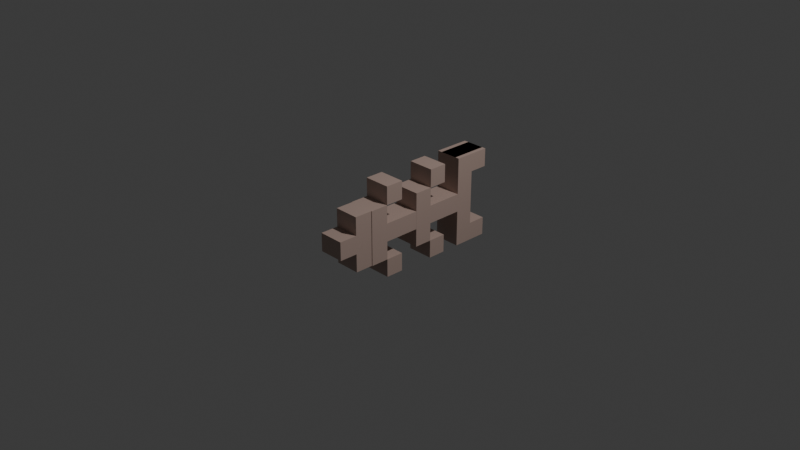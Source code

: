 # Source: bones.blend  (saved by Blender 4.1.23; exported with 4.5.12 LTS)
import bpy
from mathutils import Matrix  # noqa: F401  (used for matrix-valued properties, if any)

bpy.ops.wm.read_factory_settings(use_empty=True)
scene = bpy.context.scene
scene.name = 'Scene'

# ---- collections
col_collection = bpy.data.collections.new('Collection'); scene.collection.children.link(col_collection)

# ---- materials (node trees are filled in below, after node groups)
mat_material_003 = bpy.data.materials.new('Material.003')
mat_material_003.alpha_threshold = 0.0
mat_material_003.use_transparent_shadow = False
mat_material_003.roughness = 0.5
mat_material_003.line_color = (0.0, 0.0, 0.0, 1.0)

# ---- material node trees
mat_material_003.use_nodes = True; mat_material_003.node_tree.nodes.clear()
_N = mat_material_003.node_tree.nodes; _L = mat_material_003.node_tree.links
n0 = _N.new('ShaderNodeOutputMaterial'); n0.name = 'Material Output'; n0.location = (300, 300)
n1 = _N.new('ShaderNodeBsdfPrincipled'); n1.name = 'Principled BSDF'; n1.location = (10, 300)
n2 = _N.new('ShaderNodeRGB'); n2.name = 'RGB'; n2.location = (-280, 280)
n2.outputs[0].default_value = (0.4979, 0.3641, 0.3124, 1.0)
_L.new(n1.outputs[0], n0.inputs[0])
_L.new(n2.outputs[0], n1.inputs[0])
n0.is_active_output = True

# ---- world
world_world = bpy.data.worlds.new('World'); scene.world = world_world
world_world.use_nodes = True; world_world.node_tree.nodes.clear()
_N = world_world.node_tree.nodes; _L = world_world.node_tree.links
n0 = _N.new('ShaderNodeOutputWorld'); n0.name = 'World Output'; n0.location = (300, 300)
n1 = _N.new('ShaderNodeBackground'); n1.name = 'Background'; n1.location = (10, 300)
n1.inputs[0].default_value = (0.05088, 0.05088, 0.05088, 1.0)
_L.new(n1.outputs[0], n0.inputs[0])
n0.is_active_output = True
world_world.color = (0.05088, 0.05088, 0.05088)
world_world.use_sun_shadow = False
world_world.sun_shadow_jitter_overblur = 0.0

# ---- cameras
cam_camera = bpy.data.cameras.new('Camera')
cam_camera.clip_end = 100.0
cam_camera.ortho_scale = 7.314

# ---- lights
light_light = bpy.data.lights.new('Light', 'POINT')
light_light.transmission_factor = 0.0
light_light.energy = 1000.0
light_light.shadow_soft_size = 0.1
light_light.shadow_maximum_resolution = 0.006
light_light.use_absolute_resolution = True

# ---- meshes
me_cube_002 = bpy.data.meshes.new('Cube.002')
me_cube_002.from_pydata([(0.3, 1.0, 1.0), (-0.18, 1.0, -0.6), (-0.18, 1.0, 0.6), (0.18, 1.0, -0.6), (0.18, 1.0, 0.6), (0.3, 1.0, -1.0), (-0.3, 1.0, 1.0), (-0.3, 1.0, -1.0), (0.0, 1.0, -1.0), (-0.3, 0.6, 0.2), (-0.3, 0.6, 0.6), (-0.3, 1.0, 0.2), (-0.3, 1.0, 0.6), (0.3, 0.6, 0.2), (0.3, 1.0, 0.6), (0.3, 0.6, 0.6), (-0.18, 1.0, 0.2), (0.18, 1.0, 0.2), (-0.3, 0.6, -0.6), (-0.3, 1.0, -0.6), (-0.3, 1.0, -0.2), (-0.3, 0.6, -0.2), (0.3, 0.6, -0.6), (0.3, 1.0, -0.2), (0.3, 1.0, -0.6), (0.3, 0.6, -0.2), (-0.3, 0.6, -1.0), (-0.3, 0.2, -0.6), (0.3, 0.6, -1.0), (0.3, 0.2, -0.6), (-0.12, 0.6, -1.0), (-0.3, 0.6, 1.0), (0.3, 0.6, 1.0), (-0.3, 0.2, 0.6), (0.3, 0.2, 0.6), (0.3, 1.0, 0.2), (-0.2981, 1.4, 0.2), (-0.2981, 1.0, 0.2), (0.2981, 1.4, 0.2), (0.2981, 1.0, 0.2), (-0.2981, 1.4, -0.2), (-0.2981, 1.0, -0.2), (0.2981, 1.0, -0.2), (0.2981, 1.4, -0.2), (0.3, 0.2, 0.2), (-0.3, 0.2, 0.2), (0.3, 0.2, -0.2), (-0.3, 0.2, -0.2), (-0.3, 0.2, 0.007497), (-0.3, 0.1993, -0.2), (0.3, 0.1993, -0.2), (0.3, -0.2, 1.0), (-0.18, -0.2, -0.6), (-0.18, -0.2, 0.6), (0.18, -0.2, -0.6), (0.18, -0.2, 0.6), (0.3, -0.2, -1.0), (-0.3, -0.2, 1.0), (-0.3, -0.2, -1.0), (0.0, -0.2, -1.0), (-0.3, -0.6, 0.2), (-0.3, -0.6, 0.6), (-0.3, -0.2, 0.2), (-0.3, -0.2, 0.6), (0.3, -0.6, 0.2), (0.3, -0.2, 0.6), (0.3, -0.6, 0.6), (-0.18, -0.2, 0.2), (0.18, -0.2, 0.2), (-0.3, -0.6, -0.6), (-0.3, -0.2, -0.6), (-0.3, -0.2, -0.2), (-0.3, -0.6, -0.2), (0.3, -0.6, -0.6), (0.3, -0.2, -0.2), (0.3, -0.2, -0.6), (0.3, -0.6, -0.2), (-0.3, -0.6, -1.0), (-0.3, -1.0, -0.6), (0.3, -0.6, -1.0), (0.3, -1.0, -0.6), (-0.12, -0.6, -1.0), (-0.3, -0.6, 1.0), (0.3, -0.6, 1.0), (-0.3, -1.0, 0.6), (0.3, -1.0, 0.6), (0.3, -0.2, 0.2), (-0.2981, 0.2, 0.2), (-0.2981, -0.2, 0.2), (0.2981, 0.2, 0.2), (0.2981, -0.2, 0.2), (-0.2981, 0.2, -0.2), (-0.2981, -0.2, -0.2), (0.2981, -0.2, -0.2), (0.2981, 0.2, -0.2), (0.3, -1.0, 0.2), (-0.3, -1.0, 0.2), (0.3, -1.0, -0.2), (-0.3, -1.0, -0.2), (-0.3, -1.0, 0.007497), (-0.3, -1.001, -0.2), (0.3, -1.001, -0.2)], [], [(32, 0, 6, 31), (18, 19, 7, 26), (6, 12, 10, 31), (21, 18, 27, 48, 33, 10, 9, 11, 20), (35, 13, 15, 34, 44, 50, 46, 29, 22, 25, 23), (15, 14, 0, 32), (28, 5, 24, 22), (14, 4, 0), (5, 3, 24), (35, 23, 42, 39), (17, 35, 39), (8, 7, 19, 1, 3, 5), (37, 41, 20, 11), (11, 16, 37), (12, 6, 0, 4, 2), (41, 37, 36, 40), (36, 38, 43, 40), (38, 39, 42, 43), (30, 26, 7, 8, 5, 28), (13, 9, 10, 15), (16, 11, 9, 13, 35, 17), (10, 12, 2, 4, 14, 15), (22, 18, 21, 25), (22, 24, 3, 1, 19, 18), (42, 23, 25, 21, 20, 41), (30, 28, 22, 18, 26), (27, 18, 22, 29), (32, 31, 10, 15), (15, 10, 33, 34), (16, 17, 39, 37), (36, 37, 39, 38), (42, 41, 40, 43), (33, 45, 44, 34), (29, 46, 47, 27), (47, 46, 50, 49), (45, 48, 44), (48, 50, 44), (49, 48, 27, 47), (48, 49, 50), (83, 51, 57, 82), (69, 70, 58, 77), (57, 63, 61, 82), (72, 69, 78, 99, 84, 61, 60, 62, 71), (86, 64, 66, 85, 95, 101, 97, 80, 73, 76, 74), (66, 65, 51, 83), (79, 56, 75, 73), (65, 55, 51), (56, 54, 75), (86, 74, 93, 90), (68, 86, 90), (59, 58, 70, 52, 54, 56), (88, 92, 71, 62), (62, 67, 88), (63, 57, 51, 55, 53), (92, 88, 87, 91), (89, 90, 93, 94), (81, 77, 58, 59, 56, 79), (64, 60, 61, 66), (67, 62, 60, 64, 86, 68), (61, 63, 53, 55, 65, 66), (73, 69, 72, 76), (73, 75, 54, 52, 70, 69), (93, 74, 76, 72, 71, 92), (81, 79, 73, 69, 77), (78, 69, 73, 80), (83, 82, 61, 66), (66, 61, 84, 85), (67, 68, 90, 88), (87, 88, 90, 89), (93, 92, 91, 94), (84, 96, 95, 85), (80, 97, 98, 78), (98, 97, 101, 100), (96, 99, 95), (99, 101, 95), (100, 99, 78, 98), (99, 100, 101)])
_uv = me_cube_002.uv_layers.new(name='UVMap')
_uv.uv.foreach_set('vector', [0.8913, 0.8704, 0.8913, 0.8597, 0.9446, 0.8597, 0.9446, 0.8704, 0.8487, 0.7958, 0.8487, 0.8064, 0.838, 0.8064, 0.838, 0.7958, 0.8913, 0.8064, 0.8807, 0.8064, 0.8807, 0.7958, 0.8913, 0.7958, 0.8593, 0.7958, 0.8487, 0.7958, 0.8487, 0.7851, 0.8649, 0.7851, 0.8807, 0.7851, 0.8807, 0.7958, 0.87, 0.7958, 0.87, 0.8064, 0.8593, 0.8064, 0.87, 0.8597, 0.87, 0.8704, 0.8807, 0.8704, 0.8807, 0.8811, 0.87, 0.8811, 0.8593, 0.8811, 0.8593, 0.8811, 0.8487, 0.8811, 0.8487, 0.8704, 0.8593, 0.8704, 0.8593, 0.8597, 0.8807, 0.8704, 0.8807, 0.8597, 0.8913, 0.8597, 0.8913, 0.8704, 0.838, 0.8704, 0.838, 0.8597, 0.8487, 0.8597, 0.8487, 0.8704, 0.8807, 0.8597, 0.8807, 0.8491, 0.8913, 0.8597, 0.838, 0.8597, 0.8487, 0.8491, 0.8487, 0.8597, 0.87, 0.8597, 0.8593, 0.8597, 0.8593, 0.8491, 0.87, 0.8491, 0.87, 0.8491, 0.87, 0.8597, 0.87, 0.8491, 0.838, 0.8331, 0.838, 0.8064, 0.8487, 0.8064, 0.8487, 0.8171, 0.8487, 0.8491, 0.838, 0.8597, 0.87, 0.8171, 0.8593, 0.8171, 0.8593, 0.8064, 0.87, 0.8064, 0.87, 0.8064, 0.87, 0.8171, 0.87, 0.8171, 0.8807, 0.8064, 0.8913, 0.8064, 0.8913, 0.8597, 0.8807, 0.8491, 0.8807, 0.8171, 0.8558, 0.7531, 0.8735, 0.7531, 0.8735, 0.8064, 0.8558, 0.8064, 0.8735, 0.8064, 0.8735, 0.8597, 0.8558, 0.8597, 0.8558, 0.8064, 0.8735, 0.8597, 0.8735, 0.9131, 0.8558, 0.9131, 0.8558, 0.8597, 0.8007, 0.8701, 0.7847, 0.8704, 0.7847, 0.8597, 0.8114, 0.8597, 0.838, 0.8597, 0.838, 0.8704, 0.375, 0.8562, 0.375, 0.8938, 0.625, 0.8938, 0.625, 0.8562, 0.2388, 0.5, 0.2313, 0.5, 0.2313, 0.75, 0.2687, 0.75, 0.2687, 0.5, 0.2612, 0.5, 0.7688, 0.75, 0.7688, 0.5, 0.7613, 0.5, 0.7387, 0.5, 0.7313, 0.5, 0.7313, 0.75, 0.375, 0.8562, 0.375, 0.8938, 0.625, 0.8938, 0.625, 0.8562, 0.2687, 0.75, 0.2687, 0.5, 0.2612, 0.5, 0.2388, 0.5, 0.2313, 0.5, 0.2313, 0.75, 0.7387, 0.5, 0.7313, 0.5, 0.7313, 0.75, 0.7688, 0.75, 0.7688, 0.5, 0.7613, 0.5, 0.375, 0.3675, 0.375, 0.3938, 0.625, 0.3938, 0.625, 0.3562, 0.375, 0.3562, 0.7688, 0.75, 0.7688, 0.5, 0.7313, 0.5, 0.7313, 0.75, 0.625, 0.3938, 0.625, 0.3562, 0.375, 0.3562, 0.375, 0.3938, 0.2687, 0.5, 0.2313, 0.5, 0.2313, 0.75, 0.2687, 0.75, 0.375, 0.8863, 0.375, 0.8637, 0.375, 0.8637, 0.375, 0.8863, 0.2388, 0.5, 0.2388, 0.75, 0.2612, 0.75, 0.2612, 0.5, 0.7387, 0.75, 0.7613, 0.75, 0.7613, 0.5, 0.7387, 0.5, 0.5, 0.3563, 0.375, 0.3562, 0.375, 0.3938, 0.5, 0.3937, 0.5, 0.3937, 0.625, 0.3938, 0.625, 0.3562, 0.5, 0.3562, 0.7688, 0.5, 0.7313, 0.5, 0.7313, 0.5005, 0.7688, 0.5005, 0.0, 0.0, 0.0, 0.0, 0.0, 0.0, 0.0, 0.0, 0.0, 0.0, 0.0, 0.0, 0.2185, 0.8746, 0.2186, 0.8298, 0.2186, 0.9612, 0.2186, 0.8746, 0.0, 0.0, 0.0, 0.0, 0.0, 0.0, 0.8913, 0.8704, 0.8913, 0.8597, 0.9446, 0.8597, 0.9446, 0.8704, 0.8487, 0.7958, 0.8487, 0.8064, 0.838, 0.8064, 0.838, 0.7958, 0.8913, 0.8064, 0.8807, 0.8064, 0.8807, 0.7958, 0.8913, 0.7958, 0.8593, 0.7958, 0.8487, 0.7958, 0.8487, 0.7851, 0.8649, 0.7851, 0.8807, 0.7851, 0.8807, 0.7958, 0.87, 0.7958, 0.87, 0.8064, 0.8593, 0.8064, 0.87, 0.8597, 0.87, 0.8704, 0.8807, 0.8704, 0.8807, 0.8811, 0.87, 0.8811, 0.8593, 0.8811, 0.8593, 0.8811, 0.8487, 0.8811, 0.8487, 0.8704, 0.8593, 0.8704, 0.8593, 0.8597, 0.8807, 0.8704, 0.8807, 0.8597, 0.8913, 0.8597, 0.8913, 0.8704, 0.838, 0.8704, 0.838, 0.8597, 0.8487, 0.8597, 0.8487, 0.8704, 0.8807, 0.8597, 0.8807, 0.8491, 0.8913, 0.8597, 0.838, 0.8597, 0.8487, 0.8491, 0.8487, 0.8597, 0.87, 0.8597, 0.8593, 0.8597, 0.8593, 0.8491, 0.87, 0.8491, 0.87, 0.8491, 0.87, 0.8597, 0.87, 0.8491, 0.838, 0.8331, 0.838, 0.8064, 0.8487, 0.8064, 0.8487, 0.8171, 0.8487, 0.8491, 0.838, 0.8597, 0.87, 0.8171, 0.8593, 0.8171, 0.8593, 0.8064, 0.87, 0.8064, 0.87, 0.8064, 0.87, 0.8171, 0.87, 0.8171, 0.8807, 0.8064, 0.8913, 0.8064, 0.8913, 0.8597, 0.8807, 0.8491, 0.8807, 0.8171, 0.8558, 0.7531, 0.8735, 0.7531, 0.8735, 0.8064, 0.8558, 0.8064, 0.8735, 0.8597, 0.8735, 0.9131, 0.8558, 0.9131, 0.8558, 0.8597, 0.8007, 0.8701, 0.7847, 0.8704, 0.7847, 0.8597, 0.8114, 0.8597, 0.838, 0.8597, 0.838, 0.8704, 0.375, 0.8562, 0.375, 0.8938, 0.625, 0.8938, 0.625, 0.8562, 0.2388, 0.5, 0.2313, 0.5, 0.2313, 0.75, 0.2687, 0.75, 0.2687, 0.5, 0.2612, 0.5, 0.7688, 0.75, 0.7688, 0.5, 0.7613, 0.5, 0.7387, 0.5, 0.7313, 0.5, 0.7313, 0.75, 0.375, 0.8562, 0.375, 0.8938, 0.625, 0.8938, 0.625, 0.8562, 0.2687, 0.75, 0.2687, 0.5, 0.2612, 0.5, 0.2388, 0.5, 0.2313, 0.5, 0.2313, 0.75, 0.7387, 0.5, 0.7313, 0.5, 0.7313, 0.75, 0.7688, 0.75, 0.7688, 0.5, 0.7613, 0.5, 0.375, 0.3675, 0.375, 0.3938, 0.625, 0.3938, 0.625, 0.3562, 0.375, 0.3562, 0.7688, 0.75, 0.7688, 0.5, 0.7313, 0.5, 0.7313, 0.75, 0.625, 0.3938, 0.625, 0.3562, 0.375, 0.3562, 0.375, 0.3938, 0.2687, 0.5, 0.2313, 0.5, 0.2313, 0.75, 0.2687, 0.75, 0.375, 0.8863, 0.375, 0.8637, 0.375, 0.8637, 0.375, 0.8863, 0.2388, 0.5, 0.2388, 0.75, 0.2612, 0.75, 0.2612, 0.5, 0.7387, 0.75, 0.7613, 0.75, 0.7613, 0.5, 0.7387, 0.5, 0.5, 0.3563, 0.375, 0.3562, 0.375, 0.3938, 0.5, 0.3937, 0.5, 0.3937, 0.625, 0.3938, 0.625, 0.3562, 0.5, 0.3562, 0.7688, 0.5, 0.7313, 0.5, 0.7313, 0.5005, 0.7688, 0.5005, 0.0, 0.0, 0.0, 0.0, 0.0, 0.0, 0.0, 0.0, 0.0, 0.0, 0.0, 0.0, 0.2185, 0.8746, 0.2186, 0.8298, 0.2186, 0.9612, 0.2186, 0.8746, 0.0, 0.0, 0.0, 0.0, 0.0, 0.0])
me_cube_002.materials.append(mat_material_003)
me_cube_002.materials.append(None)
me_cube_002.use_mirror_vertex_groups = False
me_cube_002.update()
me_cube_013 = bpy.data.meshes.new('Cube.013')
me_cube_013.from_pydata([(-1.0, -4.768e-07, 1.667), (1.0, -4.768e-07, -1.667), (1.445, 0.5, 0.3333), (-1.498, 0.5, -0.3333), (1.445, 1.0, -1.667), (-1.498, 1.0, 1.667), (1.445, 0.5, -0.3333), (-1.498, 0.5, 0.3333), (-1.0, 1.0, 1.667), (1.0, 1.0, -1.667), (1.445, 1.0, 1.667), (-1.498, 1.0, -1.667), (-1.498, -2.384e-07, -0.3333), (1.445, -2.384e-07, 0.3333), (1.445, -2.384e-07, -1.667), (-1.498, -2.384e-07, 1.667), (-1.0, -4.768e-07, -1.667), (1.0, -4.768e-07, 1.667), (1.445, -2.384e-07, -0.3333), (-1.498, -2.384e-07, 0.3333), (-1.498, 0.5, -0.3333), (1.445, 0.5, 0.3333), (-1.498, 0.5, 0.3333), (1.445, 0.5, -0.3333), (-1.498, -2.384e-07, -1.667), (1.445, -2.384e-07, 1.667), (1.0, 1.0, 1.667), (-1.0, 1.0, -1.667), (-1.498, 1.0, 1.0), (1.445, 1.0, -1.0), (-1.498, 1.0, -1.0), (1.445, 1.0, 1.0), (-1.498, 0.4984, -1.002), (1.445, 0.4984, -1.002), (-1.0, 0.5, 1.667), (1.0, 0.5, -1.667), (-1.0, 0.5, -1.667), (1.0, 0.5, 1.667), (-1.0, 0.5, 1.667), (1.0, 0.5, 1.667), (-1.498, 0.5, 0.3333), (1.445, 0.5, -0.3333), (1.445, -2.384e-07, -0.002856), (1.445, 0.5, -0.002856), (-1.0, 0.506, 1.667), (1.445, 0.506, 1.667), (-1.498, 0.506, 1.667), (1.0, 0.506, 1.667), (1.445, -2.384e-07, 1.0), (-1.498, -2.384e-07, 1.0), (-1.498, 0.503, 1.0), (1.445, 0.503, 1.0)], [], [(39, 17, 0, 38), (38, 34, 37, 39), (8, 26, 47, 44), (28, 5, 10, 31), (29, 30, 32, 3, 20, 23, 6, 33), (6, 23, 41), (23, 43, 42, 18, 6, 41), (13, 48, 49, 19), (19, 12, 18, 42, 13), (19, 49, 50, 7), (12, 19, 7, 40, 22, 20, 3), (22, 40, 7), (25, 45, 46, 15), (22, 21, 43, 23, 20), (3, 32, 30, 11, 24, 12), (33, 6, 18, 14, 4, 29), (36, 16, 1, 35), (9, 27, 36, 35), (29, 4, 11, 30), (12, 24, 14, 18), (24, 11, 4, 14), (42, 43, 21, 2, 13), (44, 47, 37, 34), (46, 45, 10, 5), (28, 50, 46, 5), (49, 48, 25, 15), (48, 51, 45, 25), (45, 51, 31, 10), (46, 50, 49, 15), (51, 48, 13, 2), (28, 31, 51, 2, 21, 22, 7, 50)])
_uv = me_cube_013.uv_layers.new(name='UVMap')
_uv.uv.foreach_set('vector', [0.8407, 0.2124, 0.8407, 0.2289, 0.7749, 0.2289, 0.7749, 0.2124, 0.8736, 0.09728, 0.8736, 0.09728, 0.8736, 0.1631, 0.8736, 0.1631, 0.7749, 0.1631, 0.8407, 0.1631, 0.8407, 0.1793, 0.7749, 0.1793, 0.8846, 0.05341, 0.9065, 0.03148, 0.9065, 0.03148, 0.8846, 0.05341, 0.8846, 0.05341, 0.8846, 0.1192, 0.8846, 0.1192, 0.8626, 0.1412, 0.8407, 0.1795, 0.8626, 0.2728, 0.8626, 0.2728, 0.8846, 0.2508, 0.8407, 0.1631, 0.8407, 0.1631, 0.8407, 0.1631, 0.8407, 0.1631, 0.8516, 0.1522, 0.8516, 0.1522, 0.8407, 0.1631, 0.8407, 0.1631, 0.8407, 0.1631, 0.8626, 0.207, 0.8846, 0.185, 0.8846, 0.185, 0.8626, 0.207, 0.8626, 0.207, 0.8407, 0.2289, 0.8407, 0.2289, 0.8407, 0.2289, 0.8407, 0.2289, 0.8626, 0.2728, 0.8846, 0.2508, 0.8846, 0.2508, 0.8626, 0.2728, 0.8407, 0.2947, 0.8626, 0.2728, 0.8626, 0.2728, 0.8626, 0.2728, 0.8626, 0.2728, 0.8407, 0.2947, 0.8407, 0.2947, 0.8626, 0.2728, 0.8626, 0.2728, 0.8626, 0.2728, 0.9065, 0.1631, 0.9398, 0.1631, 0.9398, 0.2289, 0.9065, 0.2289, 0.8626, 0.2947, 0.8626, 0.2289, 0.8516, 0.2289, 0.8407, 0.2289, 0.8407, 0.2947, 0.8626, 0.1412, 0.8846, 0.1192, 0.8846, 0.1192, 0.9065, 0.09728, 0.9065, 0.09728, 0.8626, 0.1412, 0.8846, 0.2508, 0.8626, 0.2728, 0.8626, 0.2728, 0.9065, 0.2289, 0.9065, 0.2289, 0.8846, 0.2508, 0.8407, 0.2124, 0.8407, 0.2289, 0.7749, 0.2289, 0.7749, 0.2124, 0.7749, 0.1631, 0.8407, 0.1631, 0.8407, 0.1795, 0.7749, 0.1795, 0.8846, 0.05341, 0.9065, 0.03148, 0.9065, 0.03148, 0.8846, 0.05341, 0.8626, 0.207, 0.9065, 0.1631, 0.9065, 0.1631, 0.8626, 0.207, 0.9065, 0.1631, 0.9723, 0.1631, 0.9723, 0.2289, 0.9065, 0.2289, 0.8516, 0.1522, 0.8516, 0.1522, 0.8626, 0.1412, 0.8626, 0.1412, 0.8626, 0.1412, 0.7749, 0.1793, 0.8407, 0.1793, 0.8407, 0.1795, 0.7749, 0.1795, 0.9398, 0.2289, 0.9398, 0.1631, 0.9723, 0.1631, 0.9723, 0.2289, 0.8846, 0.2508, 0.8846, 0.2508, 0.9065, 0.2289, 0.9065, 0.2289, 0.8846, 0.185, 0.8846, 0.185, 0.9065, 0.1631, 0.9065, 0.1631, 0.8846, 0.1192, 0.8846, 0.1192, 0.9065, 0.09728, 0.9065, 0.09728, 0.9065, 0.09728, 0.8846, 0.1192, 0.8846, 0.1192, 0.9065, 0.09728, 0.9065, 0.2289, 0.8846, 0.2508, 0.8846, 0.2508, 0.9065, 0.2289, 0.8846, 0.1192, 0.8846, 0.1192, 0.8626, 0.1412, 0.8626, 0.1412, 0.8846, 0.05341, 0.8846, 0.1192, 0.8846, 0.1192, 0.8626, 0.1412, 0.8407, 0.1795, 0.8626, 0.2728, 0.8626, 0.2728, 0.8846, 0.2508])
me_cube_013.materials.append(mat_material_003)
me_cube_013.update()
me_cube_005 = bpy.data.meshes.new('Cube.005')
me_cube_005.from_pydata([(-1.0, -1.0, -1.0), (-1.0, 1.0, -3.0), (-1.0, -1.0, 1.0), (-1.0, 1.0, 3.0), (-1.0, 1.0, -1.0), (-1.0, 3.0, -3.0), (-1.0, 1.0, 1.0), (-1.0, 3.0, 3.0), (1.0, -1.0, -1.0), (1.0, 1.0, -3.0), (1.0, -1.0, 1.0), (1.0, 1.0, 3.0), (1.0, 1.0, -1.0), (1.0, 3.0, -3.0), (1.0, 1.0, 1.0), (1.0, 3.0, 3.0)], [], [(0, 2, 6, 4), (12, 14, 10, 8), (8, 10, 2, 0), (8, 0, 4, 12), (6, 2, 10, 14), (5, 1, 4, 6, 3, 7), (5, 7, 15, 13), (13, 15, 11, 14, 12, 9), (14, 11, 3, 6), (4, 1, 9, 12), (5, 13, 9, 1), (15, 7, 3, 11)])
_uv = me_cube_005.uv_layers.new(name='UVMap')
_uv.uv.foreach_set('vector', [0.375, 0.0, 0.625, 0.0, 0.625, 0.25, 0.375, 0.25, 0.375, 0.5, 0.625, 0.5, 0.625, 0.75, 0.375, 0.75, 0.375, 0.75, 0.625, 0.75, 0.625, 1.0, 0.375, 1.0, 0.375, 0.75, 0.125, 0.75, 0.125, 0.5, 0.375, 0.5, 0.875, 0.5, 0.875, 0.75, 0.625, 0.75, 0.625, 0.5, 0.375, 0.25, 0.375, 0.0, 0.4583, 0.0, 0.5417, 0.0, 0.625, 0.0, 0.625, 0.25, 0.375, 0.25, 0.625, 0.25, 0.625, 0.5, 0.375, 0.5, 0.375, 0.5, 0.625, 0.5, 0.625, 0.75, 0.5417, 0.75, 0.4583, 0.75, 0.375, 0.75, 0.5417, 0.75, 0.625, 0.75, 0.625, 1.0, 0.5417, 1.0, 0.4583, 1.0, 0.375, 1.0, 0.375, 0.75, 0.4583, 0.75, 0.125, 0.5, 0.375, 0.5, 0.375, 0.75, 0.125, 0.75, 0.625, 0.5, 0.875, 0.5, 0.875, 0.75, 0.625, 0.75])
me_cube_005.materials.append(mat_material_003)
me_cube_005.update()

# ---- objects
ob_light = bpy.data.objects.new('Light', light_light)
ob_camera = bpy.data.objects.new('Camera', cam_camera)
ob_body = bpy.data.objects.new('Body', me_cube_002)
ob_backfin = bpy.data.objects.new('BackFin', me_cube_013)
ob_head = bpy.data.objects.new('Head', me_cube_005)

# ---- transforms, parenting, visibility, modifiers, constraints
ob_light.location = (4.076, 1.005, 5.904)
ob_light.rotation_euler = (0.6503, 0.05522, 1.866)
ob_light.lock_rotations_4d = False
ob_light.empty_display_type = 'ARROWS'
ob_light.color = (0.0, 0.0, 0.0, 0.0)
ob_light.lineart.crease_threshold = 0.0
ob_camera.location = (7.359, -6.926, 4.958)
ob_camera.rotation_euler = (1.109, 0.0, 0.8149)
ob_camera.lock_rotations_4d = False
ob_camera.empty_display_type = 'ARROWS'
ob_camera.color = (0.0, 0.0, 0.0, 0.0)
ob_camera.display_type = 'WIRE'
ob_camera.lineart.crease_threshold = 0.0
ob_body.location = (0.0, 0.0, 0.0)
ob_body.scale = (0.49, 0.5, 0.5)
ob_body.lock_rotations_4d = False
ob_body.empty_display_type = 'ARROWS'
ob_body.lineart.crease_threshold = 0.0
_vg = ob_body.vertex_groups.new(name='Mouth')
_vg = ob_body.vertex_groups.new(name='LeftEye')
_vg = ob_body.vertex_groups.new(name='RightEye')
_vg = ob_body.vertex_groups.new(name='Body')
_vg = ob_body.vertex_groups.new(name='RightEyeLat')
_vg = ob_body.vertex_groups.new(name='LeftEyeLat')
ob_backfin.location = (0.0, 0.7, -5.96e-08)
ob_backfin.scale = (0.1, 0.4, 0.3)
_m = ob_backfin.modifiers.new('Boolean', 'BOOLEAN')
ob_head.location = (0.0, -0.8, 0.0)
ob_head.scale = (0.14, 0.1, 0.1)

# ---- collection membership
col_collection.objects.link(ob_light)
col_collection.objects.link(ob_camera)
col_collection.objects.link(ob_body)
col_collection.objects.link(ob_backfin)
col_collection.objects.link(ob_head)

# ---- scene / render settings (as saved in the file)
scene.camera = ob_camera
scene.frame_start = 1; scene.frame_end = 250; scene.frame_set(1)
scene.render.engine = 'BLENDER_EEVEE_NEXT'
scene.cycles.sampling_pattern = 'TABULATED_SOBOL'
scene.eevee.ray_tracing_options.trace_max_roughness = 0.0
bpy.context.view_layer.update()
